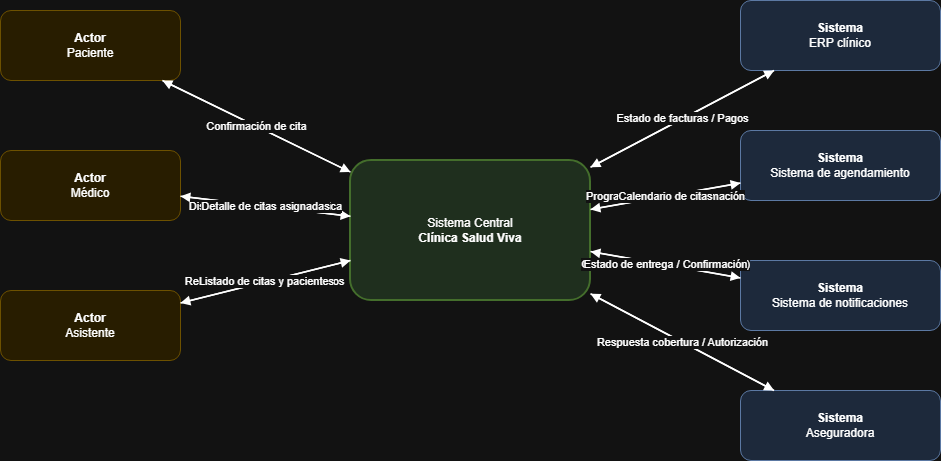

The diagram above was exported from draw.io. Its source (the exported page's mxGraphModel, read from the mxfile embedded in the PNG):
<mxGraphModel dx="1226" dy="733" grid="1" gridSize="10" guides="1" tooltips="1" connect="1" arrows="1" fold="1" page="1" pageScale="1" pageWidth="827" pageHeight="1169" math="0" shadow="0">
  <root>
    <mxCell id="0" />
    <mxCell id="1" parent="0" />
    <mxCell id="VHf7FG61exO7TysaUaBz-1" parent="1" style="rounded=1;whiteSpace=wrap;html=1;fillColor=#d5e8d4;strokeColor=#82b366;strokeWidth=2;" value="Sistema Central&lt;br/&gt;&lt;b&gt;Clínica Salud Viva&lt;/b&gt;" vertex="1">
      <mxGeometry height="140" width="240" x="430" y="330" as="geometry" />
    </mxCell>
    <mxCell id="VHf7FG61exO7TysaUaBz-2" parent="1" style="rounded=1;whiteSpace=wrap;html=1;fillColor=#fff2cc;strokeColor=#d6b656;" value="&lt;b&gt;Actor&lt;/b&gt;&lt;br/&gt;Paciente" vertex="1">
      <mxGeometry height="70" width="180" x="80" y="180" as="geometry" />
    </mxCell>
    <mxCell id="VHf7FG61exO7TysaUaBz-3" parent="1" style="rounded=1;whiteSpace=wrap;html=1;fillColor=#fff2cc;strokeColor=#d6b656;" value="&lt;b&gt;Actor&lt;/b&gt;&lt;br/&gt;Médico" vertex="1">
      <mxGeometry height="70" width="180" x="80" y="320" as="geometry" />
    </mxCell>
    <mxCell id="VHf7FG61exO7TysaUaBz-4" parent="1" style="rounded=1;whiteSpace=wrap;html=1;fillColor=#fff2cc;strokeColor=#d6b656;" value="&lt;b&gt;Actor&lt;/b&gt;&lt;br/&gt;Asistente" vertex="1">
      <mxGeometry height="70" width="180" x="80" y="460" as="geometry" />
    </mxCell>
    <mxCell id="VHf7FG61exO7TysaUaBz-5" parent="1" style="rounded=1;whiteSpace=wrap;html=1;fillColor=#dae8fc;strokeColor=#6c8ebf;" value="&lt;b&gt;Sistema&lt;/b&gt;&lt;br/&gt;ERP clínico" vertex="1">
      <mxGeometry height="70" width="200" x="820" y="170" as="geometry" />
    </mxCell>
    <mxCell id="VHf7FG61exO7TysaUaBz-6" parent="1" style="rounded=1;whiteSpace=wrap;html=1;fillColor=#dae8fc;strokeColor=#6c8ebf;" value="&lt;b&gt;Sistema&lt;/b&gt;&lt;br/&gt;Sistema de agendamiento" vertex="1">
      <mxGeometry height="70" width="200" x="820" y="300" as="geometry" />
    </mxCell>
    <mxCell id="VHf7FG61exO7TysaUaBz-7" parent="1" style="rounded=1;whiteSpace=wrap;html=1;fillColor=#dae8fc;strokeColor=#6c8ebf;" value="&lt;b&gt;Sistema&lt;/b&gt;&lt;br/&gt;Sistema de notificaciones" vertex="1">
      <mxGeometry height="70" width="200" x="820" y="430" as="geometry" />
    </mxCell>
    <mxCell id="VHf7FG61exO7TysaUaBz-8" parent="1" style="rounded=1;whiteSpace=wrap;html=1;fillColor=#dae8fc;strokeColor=#6c8ebf;" value="&lt;b&gt;Sistema&lt;/b&gt;&lt;br/&gt;Aseguradora" vertex="1">
      <mxGeometry height="70" width="200" x="820" y="560" as="geometry" />
    </mxCell>
    <mxCell id="VHf7FG61exO7TysaUaBz-9" edge="1" parent="1" source="VHf7FG61exO7TysaUaBz-2" style="endArrow=block;html=1;rounded=0;strokeWidth=1.5;" target="VHf7FG61exO7TysaUaBz-1" value="Solicitud de cita">
      <mxGeometry relative="1" as="geometry" />
    </mxCell>
    <mxCell id="VHf7FG61exO7TysaUaBz-10" edge="1" parent="1" source="VHf7FG61exO7TysaUaBz-1" style="endArrow=block;html=1;rounded=0;strokeWidth=1.5;" target="VHf7FG61exO7TysaUaBz-2" value="Confirmación de cita">
      <mxGeometry relative="1" as="geometry" />
    </mxCell>
    <mxCell id="VHf7FG61exO7TysaUaBz-11" edge="1" parent="1" source="VHf7FG61exO7TysaUaBz-3" style="endArrow=block;html=1;rounded=0;strokeWidth=1.5;" target="VHf7FG61exO7TysaUaBz-1" value="Disponibilidad / Agenda médica">
      <mxGeometry relative="1" as="geometry" />
    </mxCell>
    <mxCell id="VHf7FG61exO7TysaUaBz-12" edge="1" parent="1" source="VHf7FG61exO7TysaUaBz-1" style="endArrow=block;html=1;rounded=0;strokeWidth=1.5;" target="VHf7FG61exO7TysaUaBz-3" value="Detalle de citas asignadas">
      <mxGeometry relative="1" as="geometry" />
    </mxCell>
    <mxCell id="VHf7FG61exO7TysaUaBz-13" edge="1" parent="1" source="VHf7FG61exO7TysaUaBz-4" style="endArrow=block;html=1;rounded=0;strokeWidth=1.5;" target="VHf7FG61exO7TysaUaBz-1" value="Registro / Actualización de datos">
      <mxGeometry relative="1" as="geometry" />
    </mxCell>
    <mxCell id="VHf7FG61exO7TysaUaBz-14" edge="1" parent="1" source="VHf7FG61exO7TysaUaBz-1" style="endArrow=block;html=1;rounded=0;strokeWidth=1.5;" target="VHf7FG61exO7TysaUaBz-4" value="Listado de citas y pacientes">
      <mxGeometry relative="1" as="geometry" />
    </mxCell>
    <mxCell id="VHf7FG61exO7TysaUaBz-15" edge="1" parent="1" source="VHf7FG61exO7TysaUaBz-1" style="endArrow=block;html=1;rounded=0;strokeWidth=1.5;" target="VHf7FG61exO7TysaUaBz-5" value="Datos de facturación">
      <mxGeometry relative="1" as="geometry" />
    </mxCell>
    <mxCell id="VHf7FG61exO7TysaUaBz-16" edge="1" parent="1" source="VHf7FG61exO7TysaUaBz-5" style="endArrow=block;html=1;rounded=0;strokeWidth=1.5;" target="VHf7FG61exO7TysaUaBz-1" value="Estado de facturas / Pagos">
      <mxGeometry relative="1" as="geometry" />
    </mxCell>
    <mxCell id="VHf7FG61exO7TysaUaBz-17" edge="1" parent="1" source="VHf7FG61exO7TysaUaBz-1" style="endArrow=block;html=1;rounded=0;strokeWidth=1.5;" target="VHf7FG61exO7TysaUaBz-6" value="Programación / Reprogramación">
      <mxGeometry relative="1" as="geometry" />
    </mxCell>
    <mxCell id="VHf7FG61exO7TysaUaBz-18" edge="1" parent="1" source="VHf7FG61exO7TysaUaBz-6" style="endArrow=block;html=1;rounded=0;strokeWidth=1.5;" target="VHf7FG61exO7TysaUaBz-1" value="Calendario de citas">
      <mxGeometry relative="1" as="geometry" />
    </mxCell>
    <mxCell id="VHf7FG61exO7TysaUaBz-19" edge="1" parent="1" source="VHf7FG61exO7TysaUaBz-1" style="endArrow=block;html=1;rounded=0;strokeWidth=1.5;" target="VHf7FG61exO7TysaUaBz-7" value="Orden de notificación (SMS/Email)">
      <mxGeometry relative="1" as="geometry" />
    </mxCell>
    <mxCell id="VHf7FG61exO7TysaUaBz-20" edge="1" parent="1" source="VHf7FG61exO7TysaUaBz-7" style="endArrow=block;html=1;rounded=0;strokeWidth=1.5;" target="VHf7FG61exO7TysaUaBz-1" value="Estado de entrega / Confirmación">
      <mxGeometry relative="1" as="geometry" />
    </mxCell>
    <mxCell id="VHf7FG61exO7TysaUaBz-21" edge="1" parent="1" source="VHf7FG61exO7TysaUaBz-1" style="endArrow=block;html=1;rounded=0;strokeWidth=1.5;" target="VHf7FG61exO7TysaUaBz-8" value="Validación de cobertura">
      <mxGeometry relative="1" as="geometry" />
    </mxCell>
    <mxCell id="VHf7FG61exO7TysaUaBz-22" edge="1" parent="1" source="VHf7FG61exO7TysaUaBz-8" style="endArrow=block;html=1;rounded=0;strokeWidth=1.5;" target="VHf7FG61exO7TysaUaBz-1" value="Respuesta cobertura / Autorización">
      <mxGeometry relative="1" as="geometry" />
    </mxCell>
  </root>
</mxGraphModel>